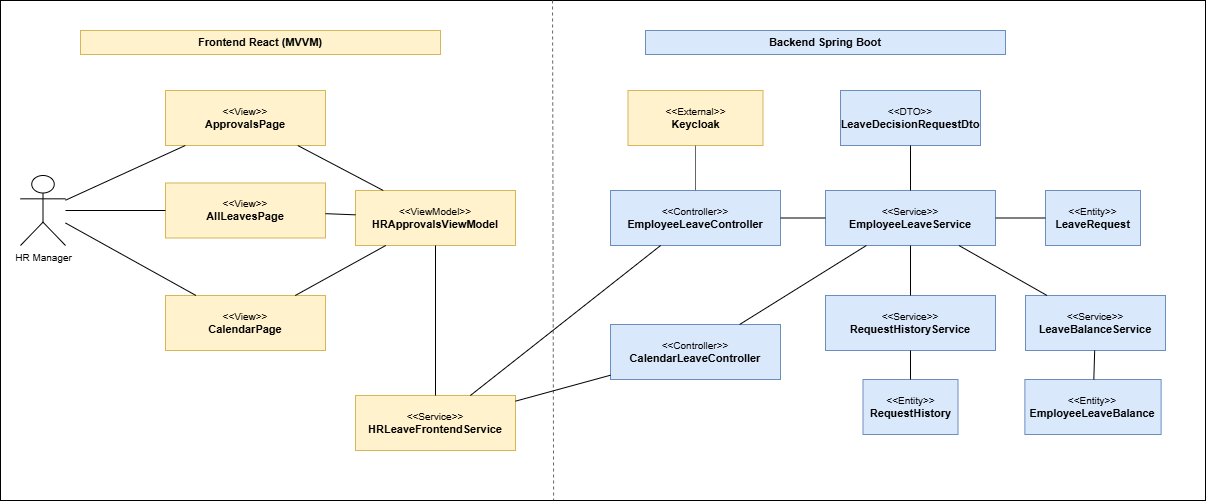

The diagram above was exported from draw.io. Its source (the exported page's mxGraphModel, read from the mxfile embedded in the PNG):
<mxGraphModel dx="952" dy="-444" grid="1" gridSize="10" guides="1" tooltips="1" connect="1" arrows="1" fold="1" page="1" pageScale="1" pageWidth="827" pageHeight="1169" math="0" shadow="0">
  <root>
    <mxCell id="0" />
    <mxCell id="1" parent="0" />
    <mxCell id="Zdb4YSTcvNTVYH6bvylf-102" connectable="0" parent="1" style="group" value="" vertex="1">
      <mxGeometry height="500" width="1205" x="1590" y="1380" as="geometry" />
    </mxCell>
    <mxCell id="Zdb4YSTcvNTVYH6bvylf-103" parent="Zdb4YSTcvNTVYH6bvylf-102" style="rounded=0;whiteSpace=wrap;html=1;fillColor=none;strokeColor=#000000;fontColor=#000000;fontStyle=1;fontSize=11;align=center;verticalAlign=middle;" vertex="1">
      <mxGeometry height="500" width="1205" as="geometry" />
    </mxCell>
    <mxCell id="Zdb4YSTcvNTVYH6bvylf-104" parent="Zdb4YSTcvNTVYH6bvylf-102" style="rounded=0;whiteSpace=wrap;html=1;fillColor=#fff2cc;strokeColor=#d6b656;fontColor=#000000;fontStyle=1;fontSize=11;align=center;verticalAlign=middle;" value="Frontend React (MVVM)" vertex="1">
      <mxGeometry height="24" width="360" x="80" y="30" as="geometry" />
    </mxCell>
    <mxCell id="Zdb4YSTcvNTVYH6bvylf-105" parent="Zdb4YSTcvNTVYH6bvylf-102" style="rounded=0;whiteSpace=wrap;html=1;fillColor=#dae8fc;strokeColor=#6c8ebf;fontColor=#000000;fontStyle=1;fontSize=11;align=center;verticalAlign=middle;" value="Backend Spring Boot" vertex="1">
      <mxGeometry height="24" width="360" x="645" y="30" as="geometry" />
    </mxCell>
    <mxCell id="Zdb4YSTcvNTVYH6bvylf-106" edge="1" parent="Zdb4YSTcvNTVYH6bvylf-102" style="endArrow=none;html=1;rounded=0;strokeColor=#666666;dashed=1;entryX=0.459;entryY=0.999;entryDx=0;entryDy=0;entryPerimeter=0;" target="Zdb4YSTcvNTVYH6bvylf-103">
      <mxGeometry relative="1" as="geometry">
        <mxPoint x="552.02" as="sourcePoint" />
        <mxPoint x="552.02" y="490" as="targetPoint" />
      </mxGeometry>
    </mxCell>
    <mxCell id="Zdb4YSTcvNTVYH6bvylf-107" parent="Zdb4YSTcvNTVYH6bvylf-102" style="shape=umlActor;verticalLabelPosition=bottom;verticalAlign=top;html=1;outlineConnect=0;fillColor=#ffffff;strokeColor=#000000;fontColor=#000000;fontSize=10;" value="HR Manager" vertex="1">
      <mxGeometry height="70" width="45" x="20" y="175" as="geometry" />
    </mxCell>
    <mxCell id="Zdb4YSTcvNTVYH6bvylf-108" parent="Zdb4YSTcvNTVYH6bvylf-102" style="rounded=0;whiteSpace=wrap;html=1;fillColor=#fff2cc;strokeColor=#d6b656;fontColor=#000000;fontSize=11;align=center;verticalAlign=middle;" value="&lt;div style='font-size:10px'&gt;&amp;lt;&amp;lt;View&amp;gt;&amp;gt;&lt;/div&gt;&lt;b&gt;ApprovalsPage&lt;/b&gt;" vertex="1">
      <mxGeometry height="55" width="160" x="165" y="90" as="geometry" />
    </mxCell>
    <mxCell id="Zdb4YSTcvNTVYH6bvylf-109" parent="Zdb4YSTcvNTVYH6bvylf-102" style="rounded=0;whiteSpace=wrap;html=1;fillColor=#fff2cc;strokeColor=#d6b656;fontColor=#000000;fontSize=11;align=center;verticalAlign=middle;" value="&lt;div style='font-size:10px'&gt;&amp;lt;&amp;lt;View&amp;gt;&amp;gt;&lt;/div&gt;&lt;b&gt;AllLeavesPage&lt;/b&gt;" vertex="1">
      <mxGeometry height="55" width="160" x="165" y="182.5" as="geometry" />
    </mxCell>
    <mxCell id="Zdb4YSTcvNTVYH6bvylf-110" parent="Zdb4YSTcvNTVYH6bvylf-102" style="rounded=0;whiteSpace=wrap;html=1;fillColor=#fff2cc;strokeColor=#d6b656;fontColor=#000000;fontSize=11;align=center;verticalAlign=middle;" value="&lt;div style='font-size:10px'&gt;&amp;lt;&amp;lt;View&amp;gt;&amp;gt;&lt;/div&gt;&lt;b&gt;CalendarPage&lt;/b&gt;" vertex="1">
      <mxGeometry height="55" width="160" x="165" y="295" as="geometry" />
    </mxCell>
    <mxCell id="Zdb4YSTcvNTVYH6bvylf-111" parent="Zdb4YSTcvNTVYH6bvylf-102" style="rounded=0;whiteSpace=wrap;html=1;fillColor=#fff2cc;strokeColor=#d6b656;fontColor=#000000;fontSize=11;align=center;verticalAlign=middle;" value="&lt;div style='font-size:10px'&gt;&amp;lt;&amp;lt;ViewModel&amp;gt;&amp;gt;&lt;/div&gt;&lt;b&gt;HRApprovalsViewModel&lt;/b&gt;" vertex="1">
      <mxGeometry height="55" width="160" x="355" y="190" as="geometry" />
    </mxCell>
    <mxCell id="Zdb4YSTcvNTVYH6bvylf-112" parent="Zdb4YSTcvNTVYH6bvylf-102" style="rounded=0;whiteSpace=wrap;html=1;fillColor=#fff2cc;strokeColor=#d6b656;fontColor=#000000;fontSize=11;align=center;verticalAlign=middle;" value="&lt;div style='font-size:10px'&gt;&amp;lt;&amp;lt;Service&amp;gt;&amp;gt;&lt;/div&gt;&lt;b&gt;HRLeaveFrontendService&lt;/b&gt;" vertex="1">
      <mxGeometry height="55" width="160" x="355" y="395" as="geometry" />
    </mxCell>
    <mxCell id="Zdb4YSTcvNTVYH6bvylf-113" parent="Zdb4YSTcvNTVYH6bvylf-102" style="rounded=0;whiteSpace=wrap;html=1;fillColor=#fff2cc;strokeColor=#d6b656;fontColor=#000000;fontSize=11;align=center;verticalAlign=middle;" value="&lt;div style='font-size:10px'&gt;&amp;lt;&amp;lt;External&amp;gt;&amp;gt;&lt;/div&gt;&lt;b&gt;Keycloak&lt;/b&gt;" vertex="1">
      <mxGeometry height="55" width="135" x="627.5" y="90" as="geometry" />
    </mxCell>
    <mxCell id="Zdb4YSTcvNTVYH6bvylf-114" parent="Zdb4YSTcvNTVYH6bvylf-102" style="rounded=0;whiteSpace=wrap;html=1;fillColor=#dae8fc;strokeColor=#6c8ebf;fontColor=#000000;fontSize=11;align=center;verticalAlign=middle;" value="&lt;div style='font-size:10px'&gt;&amp;lt;&amp;lt;Controller&amp;gt;&amp;gt;&lt;/div&gt;&lt;b&gt;EmployeeLeaveController&lt;/b&gt;" vertex="1">
      <mxGeometry height="55" width="170" x="610" y="190" as="geometry" />
    </mxCell>
    <mxCell id="Zdb4YSTcvNTVYH6bvylf-115" parent="Zdb4YSTcvNTVYH6bvylf-102" style="rounded=0;whiteSpace=wrap;html=1;fillColor=#dae8fc;strokeColor=#6c8ebf;fontColor=#000000;fontSize=11;align=center;verticalAlign=middle;" value="&lt;div style='font-size:10px'&gt;&amp;lt;&amp;lt;Controller&amp;gt;&amp;gt;&lt;/div&gt;&lt;b&gt;CalendarLeaveController&lt;/b&gt;" vertex="1">
      <mxGeometry height="55" width="170" x="610" y="324" as="geometry" />
    </mxCell>
    <mxCell id="Zdb4YSTcvNTVYH6bvylf-116" parent="Zdb4YSTcvNTVYH6bvylf-102" style="rounded=0;whiteSpace=wrap;html=1;fillColor=#dae8fc;strokeColor=#6c8ebf;fontColor=#000000;fontSize=11;align=center;verticalAlign=middle;" value="&lt;div style='font-size:10px'&gt;&amp;lt;&amp;lt;Service&amp;gt;&amp;gt;&lt;/div&gt;&lt;b&gt;EmployeeLeaveService&lt;/b&gt;" vertex="1">
      <mxGeometry height="55" width="170" x="825" y="190" as="geometry" />
    </mxCell>
    <mxCell id="Zdb4YSTcvNTVYH6bvylf-117" parent="Zdb4YSTcvNTVYH6bvylf-102" style="rounded=0;whiteSpace=wrap;html=1;fillColor=#dae8fc;strokeColor=#6c8ebf;fontColor=#000000;fontSize=11;align=center;verticalAlign=middle;" value="&lt;div style='font-size:10px'&gt;&amp;lt;&amp;lt;Service&amp;gt;&amp;gt;&lt;/div&gt;&lt;b&gt;LeaveBalanceService&lt;/b&gt;" vertex="1">
      <mxGeometry height="55" width="140" x="1025" y="295" as="geometry" />
    </mxCell>
    <mxCell id="Zdb4YSTcvNTVYH6bvylf-118" parent="Zdb4YSTcvNTVYH6bvylf-102" style="rounded=0;whiteSpace=wrap;html=1;fillColor=#dae8fc;strokeColor=#6c8ebf;fontColor=#000000;fontSize=11;align=center;verticalAlign=middle;" value="&lt;div style='font-size:10px'&gt;&amp;lt;&amp;lt;Service&amp;gt;&amp;gt;&lt;/div&gt;&lt;b&gt;RequestHistoryService&lt;/b&gt;" vertex="1">
      <mxGeometry height="55" width="170" x="825" y="295" as="geometry" />
    </mxCell>
    <mxCell id="Zdb4YSTcvNTVYH6bvylf-119" parent="Zdb4YSTcvNTVYH6bvylf-102" style="rounded=0;whiteSpace=wrap;html=1;fillColor=#dae8fc;strokeColor=#6c8ebf;fontColor=#000000;fontSize=11;align=center;verticalAlign=middle;" value="&lt;div style='font-size:10px'&gt;&amp;lt;&amp;lt;DTO&amp;gt;&amp;gt;&lt;/div&gt;&lt;b&gt;LeaveDecisionRequestDto&lt;/b&gt;" vertex="1">
      <mxGeometry height="55" width="140" x="840" y="90" as="geometry" />
    </mxCell>
    <mxCell id="Zdb4YSTcvNTVYH6bvylf-120" parent="Zdb4YSTcvNTVYH6bvylf-102" style="rounded=0;whiteSpace=wrap;html=1;fillColor=#dae8fc;strokeColor=#6c8ebf;fontColor=#000000;fontSize=11;align=center;verticalAlign=middle;" value="&lt;div style='font-size:10px'&gt;&amp;lt;&amp;lt;Entity&amp;gt;&amp;gt;&lt;/div&gt;&lt;b&gt;LeaveRequest&lt;/b&gt;" vertex="1">
      <mxGeometry height="55" width="95" x="1045" y="190" as="geometry" />
    </mxCell>
    <mxCell id="Zdb4YSTcvNTVYH6bvylf-121" parent="Zdb4YSTcvNTVYH6bvylf-102" style="rounded=0;whiteSpace=wrap;html=1;fillColor=#dae8fc;strokeColor=#6c8ebf;fontColor=#000000;fontSize=11;align=center;verticalAlign=middle;" value="&lt;div style='font-size:10px'&gt;&amp;lt;&amp;lt;Entity&amp;gt;&amp;gt;&lt;/div&gt;&lt;b&gt;EmployeeLeaveBalance&lt;/b&gt;" vertex="1">
      <mxGeometry height="55" width="136.25" x="1024.38" y="379" as="geometry" />
    </mxCell>
    <mxCell id="Zdb4YSTcvNTVYH6bvylf-122" parent="Zdb4YSTcvNTVYH6bvylf-102" style="rounded=0;whiteSpace=wrap;html=1;fillColor=#dae8fc;strokeColor=#6c8ebf;fontColor=#000000;fontSize=11;align=center;verticalAlign=middle;" value="&lt;div style='font-size:10px'&gt;&amp;lt;&amp;lt;Entity&amp;gt;&amp;gt;&lt;/div&gt;&lt;b&gt;RequestHistory&lt;/b&gt;" vertex="1">
      <mxGeometry height="55" width="95" x="862.5" y="379" as="geometry" />
    </mxCell>
    <mxCell id="Zdb4YSTcvNTVYH6bvylf-123" edge="1" parent="Zdb4YSTcvNTVYH6bvylf-102" source="Zdb4YSTcvNTVYH6bvylf-107" style="endArrow=none;html=1;rounded=0;strokeColor=#000000;" target="Zdb4YSTcvNTVYH6bvylf-108">
      <mxGeometry relative="1" as="geometry" />
    </mxCell>
    <mxCell id="Zdb4YSTcvNTVYH6bvylf-124" edge="1" parent="Zdb4YSTcvNTVYH6bvylf-102" source="Zdb4YSTcvNTVYH6bvylf-107" style="endArrow=none;html=1;rounded=0;strokeColor=#000000;" target="Zdb4YSTcvNTVYH6bvylf-109">
      <mxGeometry relative="1" as="geometry" />
    </mxCell>
    <mxCell id="Zdb4YSTcvNTVYH6bvylf-125" edge="1" parent="Zdb4YSTcvNTVYH6bvylf-102" source="Zdb4YSTcvNTVYH6bvylf-107" style="endArrow=none;html=1;rounded=0;strokeColor=#000000;" target="Zdb4YSTcvNTVYH6bvylf-110">
      <mxGeometry relative="1" as="geometry" />
    </mxCell>
    <mxCell id="Zdb4YSTcvNTVYH6bvylf-126" edge="1" parent="Zdb4YSTcvNTVYH6bvylf-102" source="Zdb4YSTcvNTVYH6bvylf-108" style="endArrow=none;html=1;rounded=0;strokeColor=#000000;" target="Zdb4YSTcvNTVYH6bvylf-111">
      <mxGeometry relative="1" as="geometry" />
    </mxCell>
    <mxCell id="Zdb4YSTcvNTVYH6bvylf-127" edge="1" parent="Zdb4YSTcvNTVYH6bvylf-102" source="Zdb4YSTcvNTVYH6bvylf-109" style="endArrow=none;html=1;rounded=0;strokeColor=#000000;" target="Zdb4YSTcvNTVYH6bvylf-111">
      <mxGeometry relative="1" as="geometry" />
    </mxCell>
    <mxCell id="Zdb4YSTcvNTVYH6bvylf-128" edge="1" parent="Zdb4YSTcvNTVYH6bvylf-102" source="Zdb4YSTcvNTVYH6bvylf-110" style="endArrow=none;html=1;rounded=0;strokeColor=#000000;" target="Zdb4YSTcvNTVYH6bvylf-111">
      <mxGeometry relative="1" as="geometry" />
    </mxCell>
    <mxCell id="Zdb4YSTcvNTVYH6bvylf-129" edge="1" parent="Zdb4YSTcvNTVYH6bvylf-102" source="Zdb4YSTcvNTVYH6bvylf-111" style="endArrow=none;html=1;rounded=0;strokeColor=#000000;" target="Zdb4YSTcvNTVYH6bvylf-112">
      <mxGeometry relative="1" as="geometry" />
    </mxCell>
    <mxCell id="Zdb4YSTcvNTVYH6bvylf-130" edge="1" parent="Zdb4YSTcvNTVYH6bvylf-102" source="Zdb4YSTcvNTVYH6bvylf-112" style="endArrow=none;html=1;rounded=0;strokeColor=#000000;" target="Zdb4YSTcvNTVYH6bvylf-114">
      <mxGeometry relative="1" as="geometry" />
    </mxCell>
    <mxCell id="Zdb4YSTcvNTVYH6bvylf-131" edge="1" parent="Zdb4YSTcvNTVYH6bvylf-102" source="Zdb4YSTcvNTVYH6bvylf-112" style="endArrow=none;html=1;rounded=0;strokeColor=#000000;" target="Zdb4YSTcvNTVYH6bvylf-115">
      <mxGeometry relative="1" as="geometry" />
    </mxCell>
    <mxCell id="Zdb4YSTcvNTVYH6bvylf-132" edge="1" parent="Zdb4YSTcvNTVYH6bvylf-102" source="Zdb4YSTcvNTVYH6bvylf-114" style="endArrow=none;html=1;rounded=0;strokeColor=#000000;strokeColor=#666666;" target="Zdb4YSTcvNTVYH6bvylf-113">
      <mxGeometry relative="1" as="geometry" />
    </mxCell>
    <mxCell id="Zdb4YSTcvNTVYH6bvylf-133" edge="1" parent="Zdb4YSTcvNTVYH6bvylf-102" source="Zdb4YSTcvNTVYH6bvylf-114" style="endArrow=none;html=1;rounded=0;strokeColor=#000000;" target="Zdb4YSTcvNTVYH6bvylf-116">
      <mxGeometry relative="1" as="geometry" />
    </mxCell>
    <mxCell id="Zdb4YSTcvNTVYH6bvylf-134" edge="1" parent="Zdb4YSTcvNTVYH6bvylf-102" source="Zdb4YSTcvNTVYH6bvylf-115" style="endArrow=none;html=1;rounded=0;strokeColor=#000000;" target="Zdb4YSTcvNTVYH6bvylf-116">
      <mxGeometry relative="1" as="geometry" />
    </mxCell>
    <mxCell id="Zdb4YSTcvNTVYH6bvylf-135" edge="1" parent="Zdb4YSTcvNTVYH6bvylf-102" source="Zdb4YSTcvNTVYH6bvylf-116" style="endArrow=none;html=1;rounded=0;strokeColor=#000000;" target="Zdb4YSTcvNTVYH6bvylf-117">
      <mxGeometry relative="1" as="geometry" />
    </mxCell>
    <mxCell id="Zdb4YSTcvNTVYH6bvylf-136" edge="1" parent="Zdb4YSTcvNTVYH6bvylf-102" source="Zdb4YSTcvNTVYH6bvylf-116" style="endArrow=none;html=1;rounded=0;strokeColor=#000000;" target="Zdb4YSTcvNTVYH6bvylf-118">
      <mxGeometry relative="1" as="geometry" />
    </mxCell>
    <mxCell id="Zdb4YSTcvNTVYH6bvylf-137" edge="1" parent="Zdb4YSTcvNTVYH6bvylf-102" source="Zdb4YSTcvNTVYH6bvylf-116" style="endArrow=none;html=1;rounded=0;strokeColor=#000000;" target="Zdb4YSTcvNTVYH6bvylf-119">
      <mxGeometry relative="1" as="geometry" />
    </mxCell>
    <mxCell id="Zdb4YSTcvNTVYH6bvylf-138" edge="1" parent="Zdb4YSTcvNTVYH6bvylf-102" source="Zdb4YSTcvNTVYH6bvylf-116" style="endArrow=none;html=1;rounded=0;strokeColor=#000000;" target="Zdb4YSTcvNTVYH6bvylf-120">
      <mxGeometry relative="1" as="geometry" />
    </mxCell>
    <mxCell id="Zdb4YSTcvNTVYH6bvylf-139" edge="1" parent="Zdb4YSTcvNTVYH6bvylf-102" source="Zdb4YSTcvNTVYH6bvylf-117" style="endArrow=none;html=1;rounded=0;strokeColor=#000000;" target="Zdb4YSTcvNTVYH6bvylf-121">
      <mxGeometry relative="1" as="geometry" />
    </mxCell>
    <mxCell id="Zdb4YSTcvNTVYH6bvylf-140" edge="1" parent="Zdb4YSTcvNTVYH6bvylf-102" source="Zdb4YSTcvNTVYH6bvylf-118" style="endArrow=none;html=1;rounded=0;strokeColor=#000000;" target="Zdb4YSTcvNTVYH6bvylf-122">
      <mxGeometry relative="1" as="geometry" />
    </mxCell>
  </root>
</mxGraphModel>